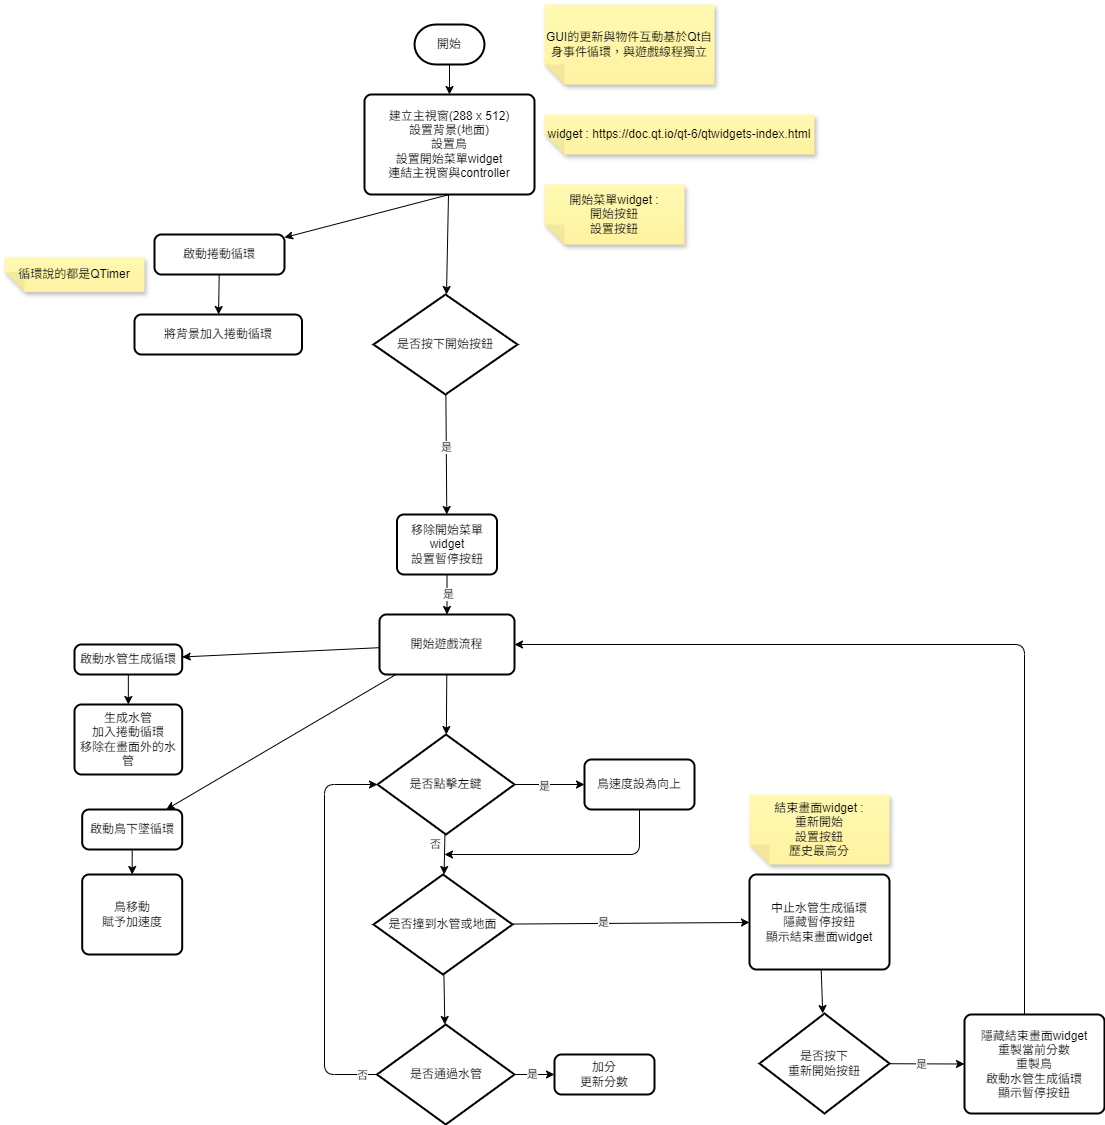

The diagram above was exported from draw.io. Its source (the exported page's mxGraphModel, read from the mxfile embedded in the PNG):
<mxGraphModel dx="2213" dy="779" grid="1" gridSize="10" guides="1" tooltips="1" connect="1" arrows="1" fold="1" page="1" pageScale="1" pageWidth="827" pageHeight="1169" math="0" shadow="0">
  <root>
    <mxCell id="0" />
    <mxCell id="1" parent="0" />
    <mxCell id="5" style="edgeStyle=none;html=1;exitX=0.5;exitY=1;exitDx=0;exitDy=0;exitPerimeter=0;" parent="1" source="2" target="4" edge="1">
      <mxGeometry relative="1" as="geometry" />
    </mxCell>
    <mxCell id="2" value="開始" style="strokeWidth=2;html=1;shape=mxgraph.flowchart.terminator;whiteSpace=wrap;" parent="1" vertex="1">
      <mxGeometry x="320" y="100" width="70" height="40" as="geometry" />
    </mxCell>
    <mxCell id="7" style="edgeStyle=none;html=1;exitX=0.5;exitY=1;exitDx=0;exitDy=0;" parent="1" source="4" target="6" edge="1">
      <mxGeometry relative="1" as="geometry" />
    </mxCell>
    <mxCell id="30" style="edgeStyle=none;html=1;" parent="1" source="4" target="9" edge="1">
      <mxGeometry relative="1" as="geometry" />
    </mxCell>
    <mxCell id="4" value="建立主視窗(288 x 512)&lt;div&gt;&lt;font color=&quot;#000000&quot;&gt;設置背景(地面)&lt;/font&gt;&lt;/div&gt;&lt;div&gt;&lt;font color=&quot;#000000&quot;&gt;設置鳥&lt;/font&gt;&lt;/div&gt;&lt;div&gt;&lt;font color=&quot;#000000&quot;&gt;設置開始菜單widget&lt;/font&gt;&lt;/div&gt;&lt;div&gt;連結主視窗與controller&lt;/div&gt;" style="rounded=1;whiteSpace=wrap;html=1;absoluteArcSize=1;arcSize=14;strokeWidth=2;" parent="1" vertex="1">
      <mxGeometry x="270" y="170" width="170" height="100" as="geometry" />
    </mxCell>
    <mxCell id="20" style="edgeStyle=none;html=1;" parent="1" source="9" target="G-C8XdgEd5_Qfz3tZdOI-76" edge="1">
      <mxGeometry relative="1" as="geometry" />
    </mxCell>
    <mxCell id="27" value="是" style="edgeLabel;html=1;align=center;verticalAlign=middle;resizable=0;points=[];" parent="20" vertex="1" connectable="0">
      <mxGeometry x="-0.1" y="3" relative="1" as="geometry">
        <mxPoint x="-3" y="-1" as="offset" />
      </mxGeometry>
    </mxCell>
    <mxCell id="9" value="是否按下開始按鈕" style="strokeWidth=2;html=1;shape=mxgraph.flowchart.decision;whiteSpace=wrap;" parent="1" vertex="1">
      <mxGeometry x="279" y="370" width="144" height="100" as="geometry" />
    </mxCell>
    <mxCell id="16" value="GUI的更新與物件互動基於Qt自身事件循環，與遊戲線程獨立" style="shape=note;whiteSpace=wrap;html=1;backgroundOutline=1;fontColor=#000000;darkOpacity=0.05;fillColor=#FFF9B2;strokeColor=none;fillStyle=solid;direction=west;gradientDirection=north;gradientColor=#FFF2A1;shadow=1;size=20;pointerEvents=1;" parent="1" vertex="1">
      <mxGeometry x="450" y="80" width="170" height="80" as="geometry" />
    </mxCell>
    <mxCell id="G-C8XdgEd5_Qfz3tZdOI-30" style="edgeStyle=none;html=1;" parent="1" source="19" target="G-C8XdgEd5_Qfz3tZdOI-29" edge="1">
      <mxGeometry relative="1" as="geometry" />
    </mxCell>
    <mxCell id="G-C8XdgEd5_Qfz3tZdOI-38" style="edgeStyle=none;html=1;" parent="1" source="19" target="G-C8XdgEd5_Qfz3tZdOI-35" edge="1">
      <mxGeometry relative="1" as="geometry" />
    </mxCell>
    <mxCell id="G-C8XdgEd5_Qfz3tZdOI-80" style="edgeStyle=none;html=1;" parent="1" source="19" target="G-C8XdgEd5_Qfz3tZdOI-79" edge="1">
      <mxGeometry relative="1" as="geometry" />
    </mxCell>
    <mxCell id="19" value="開始遊戲流程" style="rounded=1;whiteSpace=wrap;html=1;absoluteArcSize=1;arcSize=14;strokeWidth=2;" parent="1" vertex="1">
      <mxGeometry x="285" y="690" width="135" height="60" as="geometry" />
    </mxCell>
    <mxCell id="21" value="widget :&amp;nbsp;&lt;a href=&quot;https://doc.qt.io/qt-6/qtwidgets-index.html&quot;&gt;https://doc.qt.io/qt-6/qtwidgets-index.html&lt;/a&gt;" style="shape=note;whiteSpace=wrap;html=1;backgroundOutline=1;fontColor=#000000;darkOpacity=0.05;fillColor=#FFF9B2;strokeColor=none;fillStyle=solid;direction=west;gradientDirection=north;gradientColor=#FFF2A1;shadow=1;size=20;pointerEvents=1;" parent="1" vertex="1">
      <mxGeometry x="450" y="190" width="270" height="40" as="geometry" />
    </mxCell>
    <mxCell id="G-C8XdgEd5_Qfz3tZdOI-41" style="edgeStyle=none;html=1;" parent="1" source="G-C8XdgEd5_Qfz3tZdOI-35" target="G-C8XdgEd5_Qfz3tZdOI-40" edge="1">
      <mxGeometry relative="1" as="geometry" />
    </mxCell>
    <mxCell id="G-C8XdgEd5_Qfz3tZdOI-42" value="是" style="edgeLabel;html=1;align=center;verticalAlign=middle;resizable=0;points=[];" parent="G-C8XdgEd5_Qfz3tZdOI-41" vertex="1" connectable="0">
      <mxGeometry x="-0.1588" y="-1" relative="1" as="geometry">
        <mxPoint as="offset" />
      </mxGeometry>
    </mxCell>
    <mxCell id="G-C8XdgEd5_Qfz3tZdOI-44" style="edgeStyle=none;html=1;" parent="1" source="G-C8XdgEd5_Qfz3tZdOI-35" target="G-C8XdgEd5_Qfz3tZdOI-47" edge="1">
      <mxGeometry relative="1" as="geometry">
        <mxPoint x="350" y="950" as="targetPoint" />
      </mxGeometry>
    </mxCell>
    <mxCell id="G-C8XdgEd5_Qfz3tZdOI-46" value="否" style="edgeLabel;html=1;align=center;verticalAlign=middle;resizable=0;points=[];" parent="G-C8XdgEd5_Qfz3tZdOI-44" vertex="1" connectable="0">
      <mxGeometry x="-0.3971" y="-3" relative="1" as="geometry">
        <mxPoint x="-7" y="-2" as="offset" />
      </mxGeometry>
    </mxCell>
    <mxCell id="G-C8XdgEd5_Qfz3tZdOI-35" value="是否點擊左鍵" style="strokeWidth=2;html=1;shape=mxgraph.flowchart.decision;whiteSpace=wrap;" parent="1" vertex="1">
      <mxGeometry x="283" y="810" width="137" height="100" as="geometry" />
    </mxCell>
    <mxCell id="G-C8XdgEd5_Qfz3tZdOI-45" style="edgeStyle=none;html=1;" parent="1" source="G-C8XdgEd5_Qfz3tZdOI-40" edge="1">
      <mxGeometry relative="1" as="geometry">
        <mxPoint x="350" y="930" as="targetPoint" />
        <Array as="points">
          <mxPoint x="545" y="930" />
        </Array>
      </mxGeometry>
    </mxCell>
    <mxCell id="G-C8XdgEd5_Qfz3tZdOI-40" value="鳥&lt;span style=&quot;background-color: transparent;&quot;&gt;速度設為向上&lt;/span&gt;" style="rounded=1;whiteSpace=wrap;html=1;absoluteArcSize=1;arcSize=14;strokeWidth=2;" parent="1" vertex="1">
      <mxGeometry x="490" y="835" width="110" height="50" as="geometry" />
    </mxCell>
    <mxCell id="G-C8XdgEd5_Qfz3tZdOI-50" style="edgeStyle=none;html=1;" parent="1" source="G-C8XdgEd5_Qfz3tZdOI-47" target="G-C8XdgEd5_Qfz3tZdOI-49" edge="1">
      <mxGeometry relative="1" as="geometry" />
    </mxCell>
    <mxCell id="G-C8XdgEd5_Qfz3tZdOI-51" value="是" style="edgeLabel;html=1;align=center;verticalAlign=middle;resizable=0;points=[];" parent="G-C8XdgEd5_Qfz3tZdOI-50" vertex="1" connectable="0">
      <mxGeometry x="-0.4118" y="4" relative="1" as="geometry">
        <mxPoint x="21" y="2" as="offset" />
      </mxGeometry>
    </mxCell>
    <mxCell id="G-C8XdgEd5_Qfz3tZdOI-54" style="edgeStyle=none;html=1;" parent="1" source="G-C8XdgEd5_Qfz3tZdOI-47" target="G-C8XdgEd5_Qfz3tZdOI-53" edge="1">
      <mxGeometry relative="1" as="geometry" />
    </mxCell>
    <mxCell id="G-C8XdgEd5_Qfz3tZdOI-47" value="是否撞到水管或地面" style="strokeWidth=2;html=1;shape=mxgraph.flowchart.decision;whiteSpace=wrap;" parent="1" vertex="1">
      <mxGeometry x="279" y="950" width="139" height="100" as="geometry" />
    </mxCell>
    <mxCell id="G-C8XdgEd5_Qfz3tZdOI-69" style="edgeStyle=none;html=1;" parent="1" source="G-C8XdgEd5_Qfz3tZdOI-49" target="G-C8XdgEd5_Qfz3tZdOI-68" edge="1">
      <mxGeometry relative="1" as="geometry" />
    </mxCell>
    <mxCell id="G-C8XdgEd5_Qfz3tZdOI-49" value="中止水管生成循環&lt;div&gt;&lt;div&gt;&lt;font color=&quot;#000000&quot;&gt;隱藏暫停按鈕&lt;br&gt;&lt;/font&gt;&lt;div&gt;顯示結束畫面widget&lt;/div&gt;&lt;/div&gt;&lt;/div&gt;" style="rounded=1;whiteSpace=wrap;html=1;absoluteArcSize=1;arcSize=14;strokeWidth=2;" parent="1" vertex="1">
      <mxGeometry x="655" y="950" width="140" height="95" as="geometry" />
    </mxCell>
    <mxCell id="G-C8XdgEd5_Qfz3tZdOI-56" style="edgeStyle=none;html=1;" parent="1" source="G-C8XdgEd5_Qfz3tZdOI-53" target="G-C8XdgEd5_Qfz3tZdOI-55" edge="1">
      <mxGeometry relative="1" as="geometry" />
    </mxCell>
    <mxCell id="G-C8XdgEd5_Qfz3tZdOI-61" value="是" style="edgeLabel;html=1;align=center;verticalAlign=middle;resizable=0;points=[];" parent="G-C8XdgEd5_Qfz3tZdOI-56" vertex="1" connectable="0">
      <mxGeometry x="0.0968" y="1" relative="1" as="geometry">
        <mxPoint x="-5" as="offset" />
      </mxGeometry>
    </mxCell>
    <mxCell id="G-C8XdgEd5_Qfz3tZdOI-64" style="edgeStyle=elbowEdgeStyle;html=1;" parent="1" source="G-C8XdgEd5_Qfz3tZdOI-53" target="G-C8XdgEd5_Qfz3tZdOI-35" edge="1">
      <mxGeometry relative="1" as="geometry">
        <Array as="points">
          <mxPoint x="230" y="1050" />
        </Array>
      </mxGeometry>
    </mxCell>
    <mxCell id="G-C8XdgEd5_Qfz3tZdOI-67" value="否" style="edgeLabel;html=1;align=center;verticalAlign=middle;resizable=0;points=[];" parent="G-C8XdgEd5_Qfz3tZdOI-64" vertex="1" connectable="0">
      <mxGeometry x="-0.9261" relative="1" as="geometry">
        <mxPoint as="offset" />
      </mxGeometry>
    </mxCell>
    <mxCell id="G-C8XdgEd5_Qfz3tZdOI-53" value="是否通過水管" style="strokeWidth=2;html=1;shape=mxgraph.flowchart.decision;whiteSpace=wrap;" parent="1" vertex="1">
      <mxGeometry x="282.5" y="1100" width="137.5" height="100" as="geometry" />
    </mxCell>
    <mxCell id="G-C8XdgEd5_Qfz3tZdOI-55" value="加分&lt;div&gt;更新分數&lt;/div&gt;" style="rounded=1;whiteSpace=wrap;html=1;absoluteArcSize=1;arcSize=14;strokeWidth=2;" parent="1" vertex="1">
      <mxGeometry x="460" y="1130" width="100" height="40" as="geometry" />
    </mxCell>
    <mxCell id="G-C8XdgEd5_Qfz3tZdOI-57" value="開始菜單widget :&lt;div&gt;開始按鈕&lt;/div&gt;&lt;div&gt;設置按鈕&lt;/div&gt;" style="shape=note;whiteSpace=wrap;html=1;backgroundOutline=1;fontColor=#000000;darkOpacity=0.05;fillColor=#FFF9B2;strokeColor=none;fillStyle=solid;direction=west;gradientDirection=north;gradientColor=#FFF2A1;shadow=1;size=20;pointerEvents=1;" parent="1" vertex="1">
      <mxGeometry x="450" y="260" width="140" height="60" as="geometry" />
    </mxCell>
    <mxCell id="G-C8XdgEd5_Qfz3tZdOI-58" value="結束畫面widget :&lt;div&gt;重新開始&lt;/div&gt;&lt;div&gt;設置按鈕&lt;/div&gt;&lt;div&gt;歷史最高分&lt;/div&gt;" style="shape=note;whiteSpace=wrap;html=1;backgroundOutline=1;fontColor=#000000;darkOpacity=0.05;fillColor=#FFF9B2;strokeColor=none;fillStyle=solid;direction=west;gradientDirection=north;gradientColor=#FFF2A1;shadow=1;size=20;pointerEvents=1;" parent="1" vertex="1">
      <mxGeometry x="655" y="870" width="140" height="70" as="geometry" />
    </mxCell>
    <mxCell id="G-C8XdgEd5_Qfz3tZdOI-65" value="" style="group" parent="1" vertex="1" connectable="0">
      <mxGeometry x="-90" y="310" width="297.5" height="120" as="geometry" />
    </mxCell>
    <mxCell id="G-C8XdgEd5_Qfz3tZdOI-28" style="edgeStyle=none;html=1;" parent="G-C8XdgEd5_Qfz3tZdOI-65" source="6" target="G-C8XdgEd5_Qfz3tZdOI-27" edge="1">
      <mxGeometry relative="1" as="geometry" />
    </mxCell>
    <mxCell id="6" value="啟動&lt;span style=&quot;background-color: transparent;&quot;&gt;捲動循環&lt;/span&gt;" style="rounded=1;whiteSpace=wrap;html=1;absoluteArcSize=1;arcSize=14;strokeWidth=2;" parent="G-C8XdgEd5_Qfz3tZdOI-65" vertex="1">
      <mxGeometry x="150" width="130" height="40" as="geometry" />
    </mxCell>
    <mxCell id="G-C8XdgEd5_Qfz3tZdOI-27" value="將背景加入捲動循環" style="rounded=1;whiteSpace=wrap;html=1;absoluteArcSize=1;arcSize=14;strokeWidth=2;" parent="G-C8XdgEd5_Qfz3tZdOI-65" vertex="1">
      <mxGeometry x="130" y="80" width="167.5" height="40" as="geometry" />
    </mxCell>
    <mxCell id="G-C8XdgEd5_Qfz3tZdOI-52" value="循環說的都是QTimer" style="shape=note;whiteSpace=wrap;html=1;backgroundOutline=1;fontColor=#000000;darkOpacity=0.05;fillColor=#FFF9B2;strokeColor=none;fillStyle=solid;direction=west;gradientDirection=north;gradientColor=#FFF2A1;shadow=1;size=20;pointerEvents=1;" parent="G-C8XdgEd5_Qfz3tZdOI-65" vertex="1">
      <mxGeometry y="22.5" width="140" height="35" as="geometry" />
    </mxCell>
    <mxCell id="G-C8XdgEd5_Qfz3tZdOI-71" style="edgeStyle=none;html=1;entryX=0;entryY=0.5;entryDx=0;entryDy=0;" parent="1" source="G-C8XdgEd5_Qfz3tZdOI-68" target="G-C8XdgEd5_Qfz3tZdOI-70" edge="1">
      <mxGeometry relative="1" as="geometry" />
    </mxCell>
    <mxCell id="G-C8XdgEd5_Qfz3tZdOI-72" value="是" style="edgeLabel;html=1;align=center;verticalAlign=middle;resizable=0;points=[];" parent="G-C8XdgEd5_Qfz3tZdOI-71" vertex="1" connectable="0">
      <mxGeometry x="0.0182" y="-4" relative="1" as="geometry">
        <mxPoint x="-6" y="-4" as="offset" />
      </mxGeometry>
    </mxCell>
    <mxCell id="G-C8XdgEd5_Qfz3tZdOI-68" value="是否按下&lt;div&gt;重新開始按鈕&lt;/div&gt;" style="strokeWidth=2;html=1;shape=mxgraph.flowchart.decision;whiteSpace=wrap;" parent="1" vertex="1">
      <mxGeometry x="665" y="1089" width="130" height="100" as="geometry" />
    </mxCell>
    <mxCell id="G-C8XdgEd5_Qfz3tZdOI-75" style="edgeStyle=elbowEdgeStyle;html=1;" parent="1" source="G-C8XdgEd5_Qfz3tZdOI-70" target="19" edge="1">
      <mxGeometry relative="1" as="geometry">
        <Array as="points">
          <mxPoint x="930" y="820" />
          <mxPoint x="830" y="860" />
          <mxPoint x="860" y="860" />
        </Array>
      </mxGeometry>
    </mxCell>
    <mxCell id="G-C8XdgEd5_Qfz3tZdOI-70" value="隱藏結束畫面widget&lt;div&gt;重製當前分數&lt;/div&gt;&lt;div&gt;重製鳥&lt;/div&gt;&lt;div&gt;啟動水管生成循環&lt;/div&gt;&lt;div&gt;顯示暫停按鈕&lt;/div&gt;" style="rounded=1;whiteSpace=wrap;html=1;absoluteArcSize=1;arcSize=14;strokeWidth=2;" parent="1" vertex="1">
      <mxGeometry x="870" y="1090" width="140" height="99" as="geometry" />
    </mxCell>
    <mxCell id="G-C8XdgEd5_Qfz3tZdOI-77" style="edgeStyle=none;html=1;" parent="1" source="G-C8XdgEd5_Qfz3tZdOI-76" target="19" edge="1">
      <mxGeometry relative="1" as="geometry" />
    </mxCell>
    <mxCell id="G-C8XdgEd5_Qfz3tZdOI-78" value="是" style="edgeLabel;html=1;align=center;verticalAlign=middle;resizable=0;points=[];" parent="G-C8XdgEd5_Qfz3tZdOI-77" vertex="1" connectable="0">
      <mxGeometry x="-0.05" y="1" relative="1" as="geometry">
        <mxPoint as="offset" />
      </mxGeometry>
    </mxCell>
    <mxCell id="G-C8XdgEd5_Qfz3tZdOI-76" value="&lt;span style=&quot;color: rgb(0, 0, 0);&quot;&gt;移除開始菜單widget&lt;/span&gt;&lt;div&gt;設置暫停按鈕&lt;/div&gt;" style="rounded=1;whiteSpace=wrap;html=1;absoluteArcSize=1;arcSize=14;strokeWidth=2;" parent="1" vertex="1">
      <mxGeometry x="302.5" y="590" width="100" height="60" as="geometry" />
    </mxCell>
    <mxCell id="G-C8XdgEd5_Qfz3tZdOI-84" style="edgeStyle=none;html=1;" parent="1" source="G-C8XdgEd5_Qfz3tZdOI-79" target="G-C8XdgEd5_Qfz3tZdOI-82" edge="1">
      <mxGeometry relative="1" as="geometry" />
    </mxCell>
    <mxCell id="G-C8XdgEd5_Qfz3tZdOI-79" value="啟動鳥下墜循環" style="rounded=1;whiteSpace=wrap;html=1;absoluteArcSize=1;arcSize=14;strokeWidth=2;" parent="1" vertex="1">
      <mxGeometry x="-12.310000000000002" y="885" width="100" height="40" as="geometry" />
    </mxCell>
    <mxCell id="G-C8XdgEd5_Qfz3tZdOI-82" value="&lt;span style=&quot;color: rgb(0, 0, 0);&quot;&gt;鳥移動&lt;/span&gt;&lt;div&gt;賦予加速度&lt;/div&gt;" style="rounded=1;whiteSpace=wrap;html=1;absoluteArcSize=1;arcSize=14;strokeWidth=2;" parent="1" vertex="1">
      <mxGeometry x="-12.310000000000002" y="950" width="100" height="80" as="geometry" />
    </mxCell>
    <mxCell id="G-C8XdgEd5_Qfz3tZdOI-32" style="edgeStyle=none;html=1;" parent="1" source="G-C8XdgEd5_Qfz3tZdOI-29" target="G-C8XdgEd5_Qfz3tZdOI-31" edge="1">
      <mxGeometry relative="1" as="geometry" />
    </mxCell>
    <mxCell id="G-C8XdgEd5_Qfz3tZdOI-29" value="啟動水管生成循環" style="rounded=1;whiteSpace=wrap;html=1;absoluteArcSize=1;arcSize=14;strokeWidth=2;" parent="1" vertex="1">
      <mxGeometry x="-20.001111111111115" y="720" width="107.69111111111111" height="30" as="geometry" />
    </mxCell>
    <mxCell id="G-C8XdgEd5_Qfz3tZdOI-31" value="&lt;span style=&quot;color: rgb(0, 0, 0);&quot;&gt;生成水管&lt;/span&gt;&lt;div&gt;加入捲動循環&lt;/div&gt;&lt;div&gt;移除在畫面外的水管&lt;/div&gt;" style="rounded=1;whiteSpace=wrap;html=1;absoluteArcSize=1;arcSize=14;strokeWidth=2;" parent="1" vertex="1">
      <mxGeometry x="-20.001111111111115" y="780" width="107.69111111111111" height="70" as="geometry" />
    </mxCell>
  </root>
</mxGraphModel>